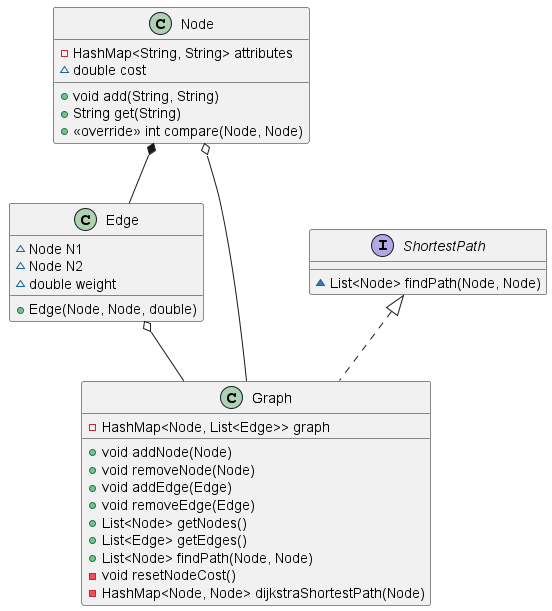

The diagram above was rendered by PlantUML. Its source (embedded in the PNG):
@startuml

class Node {
    -HashMap<String, String> attributes
    ~double cost
    +void add(String, String)
    +String get(String)
    +<<override>> int compare(Node, Node)
}

class Edge {
    ~Node N1
    ~Node N2
    ~double weight
    +Edge(Node, Node, double)
}

class Graph {
    -HashMap<Node, List<Edge>> graph
    +void addNode(Node)
    +void removeNode(Node)
    +void addEdge(Edge)
    +void removeEdge(Edge)
    +List<Node> getNodes()
    +List<Edge> getEdges()
    +List<Node> findPath(Node, Node)
    -void resetNodeCost()
    -HashMap<Node, Node> dijkstraShortestPath(Node)
}

interface ShortestPath {
    ~List<Node> findPath(Node, Node)
}

Node o-- Graph
Edge o-- Graph
ShortestPath <|.. Graph
Node *-- Edge

@enduml